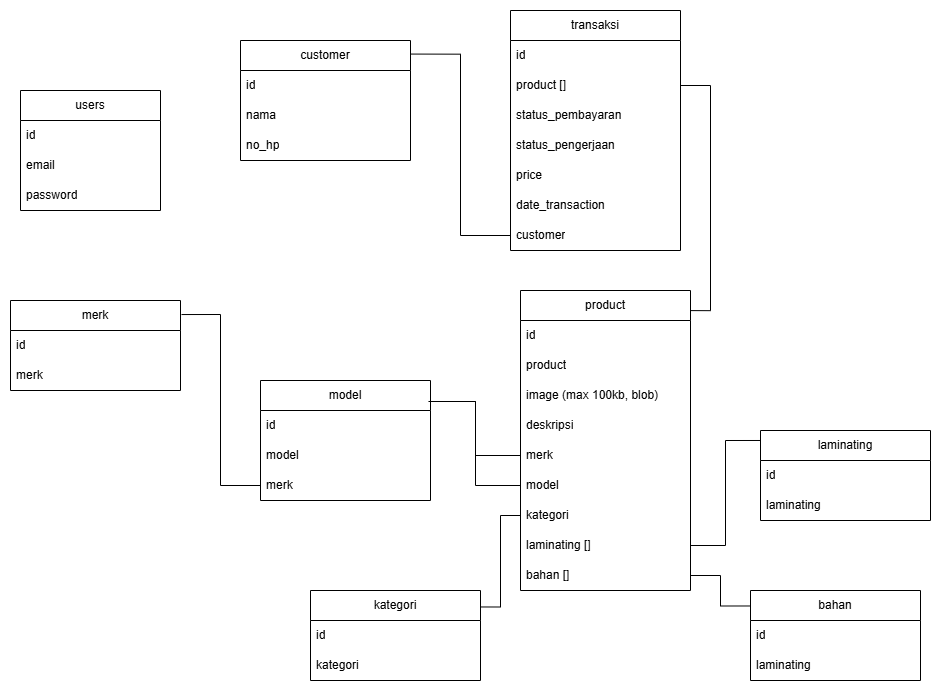

The diagram above was exported from draw.io. Its source (the exported page's mxGraphModel, read from the mxfile embedded in the PNG):
<mxGraphModel dx="2277" dy="2035" grid="1" gridSize="10" guides="1" tooltips="1" connect="1" arrows="1" fold="1" page="1" pageScale="1" pageWidth="850" pageHeight="1100" math="0" shadow="0">
  <root>
    <mxCell id="0" />
    <mxCell id="1" parent="0" />
    <mxCell id="2" value="users" style="swimlane;fontStyle=0;childLayout=stackLayout;horizontal=1;startSize=30;horizontalStack=0;resizeParent=1;resizeParentMax=0;resizeLast=0;collapsible=1;marginBottom=0;whiteSpace=wrap;html=1;" vertex="1" parent="1">
      <mxGeometry x="980" y="-140" width="140" height="120" as="geometry" />
    </mxCell>
    <mxCell id="3" value="id" style="text;strokeColor=none;fillColor=none;align=left;verticalAlign=middle;spacingLeft=4;spacingRight=4;overflow=hidden;points=[[0,0.5],[1,0.5]];portConstraint=eastwest;rotatable=0;whiteSpace=wrap;html=1;" vertex="1" parent="2">
      <mxGeometry y="30" width="140" height="30" as="geometry" />
    </mxCell>
    <mxCell id="4" value="email" style="text;strokeColor=none;fillColor=none;align=left;verticalAlign=middle;spacingLeft=4;spacingRight=4;overflow=hidden;points=[[0,0.5],[1,0.5]];portConstraint=eastwest;rotatable=0;whiteSpace=wrap;html=1;" vertex="1" parent="2">
      <mxGeometry y="60" width="140" height="30" as="geometry" />
    </mxCell>
    <mxCell id="5" value="password" style="text;strokeColor=none;fillColor=none;align=left;verticalAlign=middle;spacingLeft=4;spacingRight=4;overflow=hidden;points=[[0,0.5],[1,0.5]];portConstraint=eastwest;rotatable=0;whiteSpace=wrap;html=1;" vertex="1" parent="2">
      <mxGeometry y="90" width="140" height="30" as="geometry" />
    </mxCell>
    <mxCell id="6" value="merk" style="swimlane;fontStyle=0;childLayout=stackLayout;horizontal=1;startSize=30;horizontalStack=0;resizeParent=1;resizeParentMax=0;resizeLast=0;collapsible=1;marginBottom=0;whiteSpace=wrap;html=1;" vertex="1" parent="1">
      <mxGeometry x="970" y="70" width="170" height="90" as="geometry" />
    </mxCell>
    <mxCell id="7" value="id" style="text;strokeColor=none;fillColor=none;align=left;verticalAlign=middle;spacingLeft=4;spacingRight=4;overflow=hidden;points=[[0,0.5],[1,0.5]];portConstraint=eastwest;rotatable=0;whiteSpace=wrap;html=1;" vertex="1" parent="6">
      <mxGeometry y="30" width="170" height="30" as="geometry" />
    </mxCell>
    <mxCell id="8" value="merk" style="text;strokeColor=none;fillColor=none;align=left;verticalAlign=middle;spacingLeft=4;spacingRight=4;overflow=hidden;points=[[0,0.5],[1,0.5]];portConstraint=eastwest;rotatable=0;whiteSpace=wrap;html=1;" vertex="1" parent="6">
      <mxGeometry y="60" width="170" height="30" as="geometry" />
    </mxCell>
    <mxCell id="9" value="model" style="swimlane;fontStyle=0;childLayout=stackLayout;horizontal=1;startSize=30;horizontalStack=0;resizeParent=1;resizeParentMax=0;resizeLast=0;collapsible=1;marginBottom=0;whiteSpace=wrap;html=1;" vertex="1" parent="1">
      <mxGeometry x="1220" y="150" width="170" height="120" as="geometry" />
    </mxCell>
    <mxCell id="10" value="id" style="text;strokeColor=none;fillColor=none;align=left;verticalAlign=middle;spacingLeft=4;spacingRight=4;overflow=hidden;points=[[0,0.5],[1,0.5]];portConstraint=eastwest;rotatable=0;whiteSpace=wrap;html=1;" vertex="1" parent="9">
      <mxGeometry y="30" width="170" height="30" as="geometry" />
    </mxCell>
    <mxCell id="11" value="model" style="text;strokeColor=none;fillColor=none;align=left;verticalAlign=middle;spacingLeft=4;spacingRight=4;overflow=hidden;points=[[0,0.5],[1,0.5]];portConstraint=eastwest;rotatable=0;whiteSpace=wrap;html=1;" vertex="1" parent="9">
      <mxGeometry y="60" width="170" height="30" as="geometry" />
    </mxCell>
    <mxCell id="12" value="merk" style="text;strokeColor=none;fillColor=none;align=left;verticalAlign=middle;spacingLeft=4;spacingRight=4;overflow=hidden;points=[[0,0.5],[1,0.5]];portConstraint=eastwest;rotatable=0;whiteSpace=wrap;html=1;" vertex="1" parent="9">
      <mxGeometry y="90" width="170" height="30" as="geometry" />
    </mxCell>
    <mxCell id="13" value="product" style="swimlane;fontStyle=0;childLayout=stackLayout;horizontal=1;startSize=30;horizontalStack=0;resizeParent=1;resizeParentMax=0;resizeLast=0;collapsible=1;marginBottom=0;whiteSpace=wrap;html=1;" vertex="1" parent="1">
      <mxGeometry x="1480" y="60" width="170" height="300" as="geometry" />
    </mxCell>
    <mxCell id="14" value="id" style="text;strokeColor=none;fillColor=none;align=left;verticalAlign=middle;spacingLeft=4;spacingRight=4;overflow=hidden;points=[[0,0.5],[1,0.5]];portConstraint=eastwest;rotatable=0;whiteSpace=wrap;html=1;" vertex="1" parent="13">
      <mxGeometry y="30" width="170" height="30" as="geometry" />
    </mxCell>
    <mxCell id="15" value="product" style="text;strokeColor=none;fillColor=none;align=left;verticalAlign=middle;spacingLeft=4;spacingRight=4;overflow=hidden;points=[[0,0.5],[1,0.5]];portConstraint=eastwest;rotatable=0;whiteSpace=wrap;html=1;" vertex="1" parent="13">
      <mxGeometry y="60" width="170" height="30" as="geometry" />
    </mxCell>
    <mxCell id="16" value="image (max 100kb, blob)" style="text;strokeColor=none;fillColor=none;align=left;verticalAlign=middle;spacingLeft=4;spacingRight=4;overflow=hidden;points=[[0,0.5],[1,0.5]];portConstraint=eastwest;rotatable=0;whiteSpace=wrap;html=1;" vertex="1" parent="13">
      <mxGeometry y="90" width="170" height="30" as="geometry" />
    </mxCell>
    <mxCell id="17" value="deskripsi" style="text;strokeColor=none;fillColor=none;align=left;verticalAlign=middle;spacingLeft=4;spacingRight=4;overflow=hidden;points=[[0,0.5],[1,0.5]];portConstraint=eastwest;rotatable=0;whiteSpace=wrap;html=1;" vertex="1" parent="13">
      <mxGeometry y="120" width="170" height="30" as="geometry" />
    </mxCell>
    <mxCell id="18" value="merk" style="text;strokeColor=none;fillColor=none;align=left;verticalAlign=middle;spacingLeft=4;spacingRight=4;overflow=hidden;points=[[0,0.5],[1,0.5]];portConstraint=eastwest;rotatable=0;whiteSpace=wrap;html=1;" vertex="1" parent="13">
      <mxGeometry y="150" width="170" height="30" as="geometry" />
    </mxCell>
    <mxCell id="19" value="model" style="text;strokeColor=none;fillColor=none;align=left;verticalAlign=middle;spacingLeft=4;spacingRight=4;overflow=hidden;points=[[0,0.5],[1,0.5]];portConstraint=eastwest;rotatable=0;whiteSpace=wrap;html=1;" vertex="1" parent="13">
      <mxGeometry y="180" width="170" height="30" as="geometry" />
    </mxCell>
    <mxCell id="20" value="kategori" style="text;strokeColor=none;fillColor=none;align=left;verticalAlign=middle;spacingLeft=4;spacingRight=4;overflow=hidden;points=[[0,0.5],[1,0.5]];portConstraint=eastwest;rotatable=0;whiteSpace=wrap;html=1;" vertex="1" parent="13">
      <mxGeometry y="210" width="170" height="30" as="geometry" />
    </mxCell>
    <mxCell id="21" value="laminating []" style="text;strokeColor=none;fillColor=none;align=left;verticalAlign=middle;spacingLeft=4;spacingRight=4;overflow=hidden;points=[[0,0.5],[1,0.5]];portConstraint=eastwest;rotatable=0;whiteSpace=wrap;html=1;" vertex="1" parent="13">
      <mxGeometry y="240" width="170" height="30" as="geometry" />
    </mxCell>
    <mxCell id="22" value="bahan []" style="text;strokeColor=none;fillColor=none;align=left;verticalAlign=middle;spacingLeft=4;spacingRight=4;overflow=hidden;points=[[0,0.5],[1,0.5]];portConstraint=eastwest;rotatable=0;whiteSpace=wrap;html=1;" vertex="1" parent="13">
      <mxGeometry y="270" width="170" height="30" as="geometry" />
    </mxCell>
    <mxCell id="23" value="laminating" style="swimlane;fontStyle=0;childLayout=stackLayout;horizontal=1;startSize=30;horizontalStack=0;resizeParent=1;resizeParentMax=0;resizeLast=0;collapsible=1;marginBottom=0;whiteSpace=wrap;html=1;" vertex="1" parent="1">
      <mxGeometry x="1720" y="200" width="170" height="90" as="geometry" />
    </mxCell>
    <mxCell id="24" value="id" style="text;strokeColor=none;fillColor=none;align=left;verticalAlign=middle;spacingLeft=4;spacingRight=4;overflow=hidden;points=[[0,0.5],[1,0.5]];portConstraint=eastwest;rotatable=0;whiteSpace=wrap;html=1;" vertex="1" parent="23">
      <mxGeometry y="30" width="170" height="30" as="geometry" />
    </mxCell>
    <mxCell id="25" value="laminating" style="text;strokeColor=none;fillColor=none;align=left;verticalAlign=middle;spacingLeft=4;spacingRight=4;overflow=hidden;points=[[0,0.5],[1,0.5]];portConstraint=eastwest;rotatable=0;whiteSpace=wrap;html=1;" vertex="1" parent="23">
      <mxGeometry y="60" width="170" height="30" as="geometry" />
    </mxCell>
    <mxCell id="26" style="edgeStyle=orthogonalEdgeStyle;rounded=0;orthogonalLoop=1;jettySize=auto;html=1;entryX=0;entryY=0.111;entryDx=0;entryDy=0;entryPerimeter=0;endArrow=none;startFill=0;" edge="1" source="21" target="23" parent="1">
      <mxGeometry relative="1" as="geometry" />
    </mxCell>
    <mxCell id="27" value="bahan" style="swimlane;fontStyle=0;childLayout=stackLayout;horizontal=1;startSize=30;horizontalStack=0;resizeParent=1;resizeParentMax=0;resizeLast=0;collapsible=1;marginBottom=0;whiteSpace=wrap;html=1;" vertex="1" parent="1">
      <mxGeometry x="1710" y="360" width="170" height="90" as="geometry" />
    </mxCell>
    <mxCell id="28" value="id" style="text;strokeColor=none;fillColor=none;align=left;verticalAlign=middle;spacingLeft=4;spacingRight=4;overflow=hidden;points=[[0,0.5],[1,0.5]];portConstraint=eastwest;rotatable=0;whiteSpace=wrap;html=1;" vertex="1" parent="27">
      <mxGeometry y="30" width="170" height="30" as="geometry" />
    </mxCell>
    <mxCell id="29" value="laminating" style="text;strokeColor=none;fillColor=none;align=left;verticalAlign=middle;spacingLeft=4;spacingRight=4;overflow=hidden;points=[[0,0.5],[1,0.5]];portConstraint=eastwest;rotatable=0;whiteSpace=wrap;html=1;" vertex="1" parent="27">
      <mxGeometry y="60" width="170" height="30" as="geometry" />
    </mxCell>
    <mxCell id="30" style="edgeStyle=orthogonalEdgeStyle;rounded=0;orthogonalLoop=1;jettySize=auto;html=1;entryX=0.002;entryY=0.172;entryDx=0;entryDy=0;endArrow=none;startFill=0;entryPerimeter=0;" edge="1" source="22" target="27" parent="1">
      <mxGeometry relative="1" as="geometry" />
    </mxCell>
    <mxCell id="31" value="transaksi" style="swimlane;fontStyle=0;childLayout=stackLayout;horizontal=1;startSize=30;horizontalStack=0;resizeParent=1;resizeParentMax=0;resizeLast=0;collapsible=1;marginBottom=0;whiteSpace=wrap;html=1;" vertex="1" parent="1">
      <mxGeometry x="1470" y="-220" width="170" height="240" as="geometry" />
    </mxCell>
    <mxCell id="32" value="id" style="text;strokeColor=none;fillColor=none;align=left;verticalAlign=middle;spacingLeft=4;spacingRight=4;overflow=hidden;points=[[0,0.5],[1,0.5]];portConstraint=eastwest;rotatable=0;whiteSpace=wrap;html=1;" vertex="1" parent="31">
      <mxGeometry y="30" width="170" height="30" as="geometry" />
    </mxCell>
    <mxCell id="33" value="product []" style="text;strokeColor=none;fillColor=none;align=left;verticalAlign=middle;spacingLeft=4;spacingRight=4;overflow=hidden;points=[[0,0.5],[1,0.5]];portConstraint=eastwest;rotatable=0;whiteSpace=wrap;html=1;" vertex="1" parent="31">
      <mxGeometry y="60" width="170" height="30" as="geometry" />
    </mxCell>
    <mxCell id="34" value="status_pembayaran" style="text;strokeColor=none;fillColor=none;align=left;verticalAlign=middle;spacingLeft=4;spacingRight=4;overflow=hidden;points=[[0,0.5],[1,0.5]];portConstraint=eastwest;rotatable=0;whiteSpace=wrap;html=1;" vertex="1" parent="31">
      <mxGeometry y="90" width="170" height="30" as="geometry" />
    </mxCell>
    <mxCell id="35" value="status_pengerjaan" style="text;strokeColor=none;fillColor=none;align=left;verticalAlign=middle;spacingLeft=4;spacingRight=4;overflow=hidden;points=[[0,0.5],[1,0.5]];portConstraint=eastwest;rotatable=0;whiteSpace=wrap;html=1;" vertex="1" parent="31">
      <mxGeometry y="120" width="170" height="30" as="geometry" />
    </mxCell>
    <mxCell id="36" value="price" style="text;strokeColor=none;fillColor=none;align=left;verticalAlign=middle;spacingLeft=4;spacingRight=4;overflow=hidden;points=[[0,0.5],[1,0.5]];portConstraint=eastwest;rotatable=0;whiteSpace=wrap;html=1;" vertex="1" parent="31">
      <mxGeometry y="150" width="170" height="30" as="geometry" />
    </mxCell>
    <mxCell id="37" value="date_transaction" style="text;strokeColor=none;fillColor=none;align=left;verticalAlign=middle;spacingLeft=4;spacingRight=4;overflow=hidden;points=[[0,0.5],[1,0.5]];portConstraint=eastwest;rotatable=0;whiteSpace=wrap;html=1;" vertex="1" parent="31">
      <mxGeometry y="180" width="170" height="30" as="geometry" />
    </mxCell>
    <mxCell id="38" value="customer" style="text;strokeColor=none;fillColor=none;align=left;verticalAlign=middle;spacingLeft=4;spacingRight=4;overflow=hidden;points=[[0,0.5],[1,0.5]];portConstraint=eastwest;rotatable=0;whiteSpace=wrap;html=1;" vertex="1" parent="31">
      <mxGeometry y="210" width="170" height="30" as="geometry" />
    </mxCell>
    <mxCell id="39" value="customer" style="swimlane;fontStyle=0;childLayout=stackLayout;horizontal=1;startSize=30;horizontalStack=0;resizeParent=1;resizeParentMax=0;resizeLast=0;collapsible=1;marginBottom=0;whiteSpace=wrap;html=1;" vertex="1" parent="1">
      <mxGeometry x="1200" y="-190" width="170" height="120" as="geometry" />
    </mxCell>
    <mxCell id="40" value="id" style="text;strokeColor=none;fillColor=none;align=left;verticalAlign=middle;spacingLeft=4;spacingRight=4;overflow=hidden;points=[[0,0.5],[1,0.5]];portConstraint=eastwest;rotatable=0;whiteSpace=wrap;html=1;" vertex="1" parent="39">
      <mxGeometry y="30" width="170" height="30" as="geometry" />
    </mxCell>
    <mxCell id="41" value="nama" style="text;strokeColor=none;fillColor=none;align=left;verticalAlign=middle;spacingLeft=4;spacingRight=4;overflow=hidden;points=[[0,0.5],[1,0.5]];portConstraint=eastwest;rotatable=0;whiteSpace=wrap;html=1;" vertex="1" parent="39">
      <mxGeometry y="60" width="170" height="30" as="geometry" />
    </mxCell>
    <mxCell id="42" value="no_hp" style="text;strokeColor=none;fillColor=none;align=left;verticalAlign=middle;spacingLeft=4;spacingRight=4;overflow=hidden;points=[[0,0.5],[1,0.5]];portConstraint=eastwest;rotatable=0;whiteSpace=wrap;html=1;" vertex="1" parent="39">
      <mxGeometry y="90" width="170" height="30" as="geometry" />
    </mxCell>
    <mxCell id="43" style="edgeStyle=orthogonalEdgeStyle;rounded=0;orthogonalLoop=1;jettySize=auto;html=1;entryX=0;entryY=0.5;entryDx=0;entryDy=0;endArrow=none;startFill=0;exitX=1.001;exitY=0.113;exitDx=0;exitDy=0;exitPerimeter=0;" edge="1" source="39" target="38" parent="1">
      <mxGeometry relative="1" as="geometry" />
    </mxCell>
    <mxCell id="44" value="kategori" style="swimlane;fontStyle=0;childLayout=stackLayout;horizontal=1;startSize=30;horizontalStack=0;resizeParent=1;resizeParentMax=0;resizeLast=0;collapsible=1;marginBottom=0;whiteSpace=wrap;html=1;" vertex="1" parent="1">
      <mxGeometry x="1270" y="360" width="170" height="90" as="geometry" />
    </mxCell>
    <mxCell id="45" value="id" style="text;strokeColor=none;fillColor=none;align=left;verticalAlign=middle;spacingLeft=4;spacingRight=4;overflow=hidden;points=[[0,0.5],[1,0.5]];portConstraint=eastwest;rotatable=0;whiteSpace=wrap;html=1;" vertex="1" parent="44">
      <mxGeometry y="30" width="170" height="30" as="geometry" />
    </mxCell>
    <mxCell id="46" value="kategori" style="text;strokeColor=none;fillColor=none;align=left;verticalAlign=middle;spacingLeft=4;spacingRight=4;overflow=hidden;points=[[0,0.5],[1,0.5]];portConstraint=eastwest;rotatable=0;whiteSpace=wrap;html=1;" vertex="1" parent="44">
      <mxGeometry y="60" width="170" height="30" as="geometry" />
    </mxCell>
    <mxCell id="47" style="edgeStyle=orthogonalEdgeStyle;rounded=0;orthogonalLoop=1;jettySize=auto;html=1;entryX=0;entryY=0.5;entryDx=0;entryDy=0;exitX=1;exitY=0.183;exitDx=0;exitDy=0;endArrow=none;startFill=0;exitPerimeter=0;" edge="1" source="44" target="20" parent="1">
      <mxGeometry relative="1" as="geometry">
        <mxPoint x="1720" y="105" as="sourcePoint" />
      </mxGeometry>
    </mxCell>
    <mxCell id="48" style="edgeStyle=orthogonalEdgeStyle;rounded=0;orthogonalLoop=1;jettySize=auto;html=1;entryX=1.006;entryY=0.156;entryDx=0;entryDy=0;endArrow=none;startFill=0;entryPerimeter=0;" edge="1" source="12" target="6" parent="1">
      <mxGeometry relative="1" as="geometry" />
    </mxCell>
    <mxCell id="49" style="edgeStyle=orthogonalEdgeStyle;rounded=0;orthogonalLoop=1;jettySize=auto;html=1;entryX=1.018;entryY=0.175;entryDx=0;entryDy=0;endArrow=none;startFill=0;entryPerimeter=0;" edge="1" source="18" target="9" parent="1">
      <mxGeometry relative="1" as="geometry" />
    </mxCell>
    <mxCell id="50" style="edgeStyle=orthogonalEdgeStyle;rounded=0;orthogonalLoop=1;jettySize=auto;html=1;entryX=0.988;entryY=0.175;entryDx=0;entryDy=0;endArrow=none;startFill=0;entryPerimeter=0;" edge="1" source="19" target="9" parent="1">
      <mxGeometry relative="1" as="geometry" />
    </mxCell>
    <mxCell id="51" style="edgeStyle=orthogonalEdgeStyle;rounded=0;orthogonalLoop=1;jettySize=auto;html=1;entryX=1;entryY=0.067;entryDx=0;entryDy=0;entryPerimeter=0;endArrow=none;startFill=0;" edge="1" source="33" target="13" parent="1">
      <mxGeometry relative="1" as="geometry" />
    </mxCell>
  </root>
</mxGraphModel>